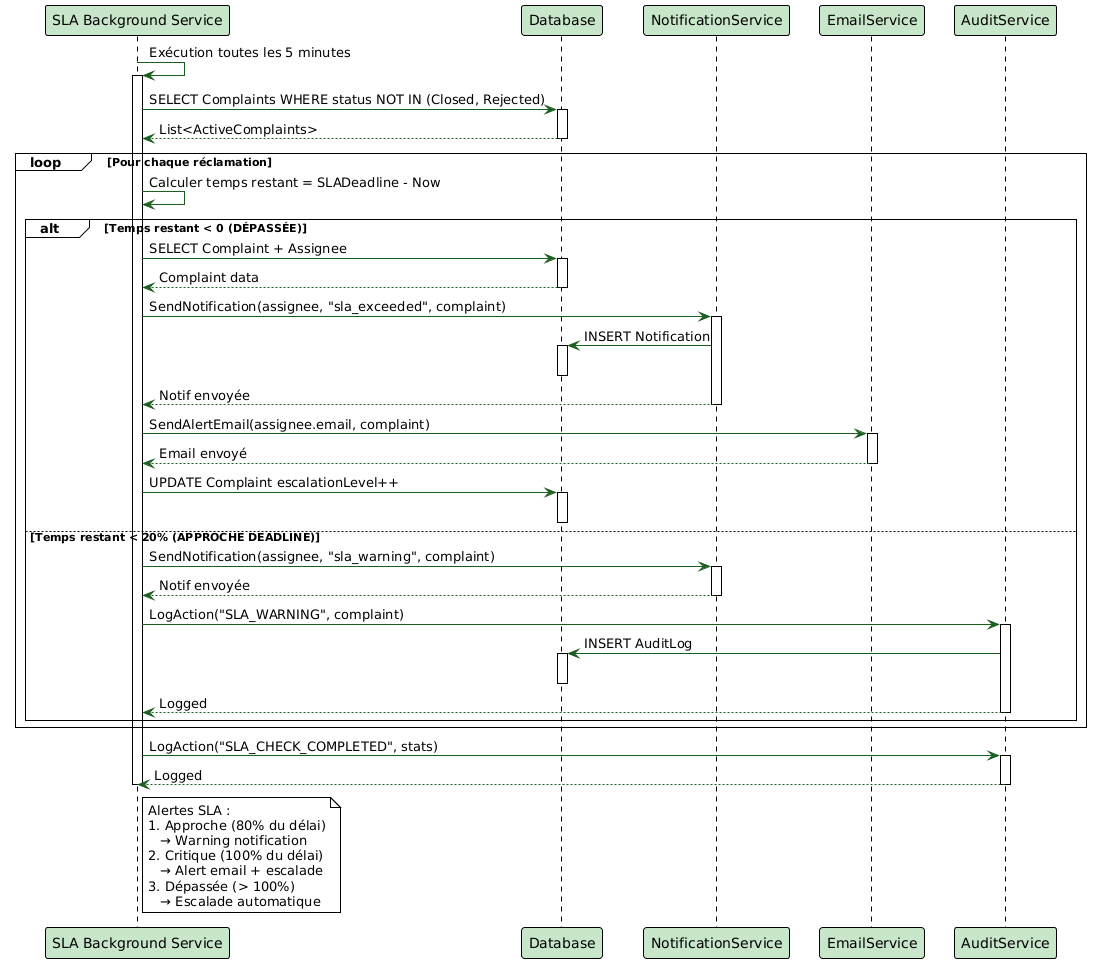

The diagram above was rendered by PlantUML. Its source (embedded in the PNG):
@startuml
!theme plain
skinparam backgroundColor #fff
skinparam sequenceActorBackgroundColor #DCEDC8
skinparam sequenceParticipantBackgroundColor #C8E6C9
skinparam sequenceArrowColor #1B5E20

participant "SLA Background Service" as SLA
participant "Database" as DB
participant "NotificationService" as NS
participant "EmailService" as ES
participant "AuditService" as AUDIT

SLA -> SLA: Exécution toutes les 5 minutes
activate SLA

SLA -> DB: SELECT Complaints WHERE status NOT IN (Closed, Rejected)
activate DB
DB --> SLA: List<ActiveComplaints>
deactivate DB

loop Pour chaque réclamation
  SLA -> SLA: Calculer temps restant = SLADeadline - Now
  
  alt Temps restant < 0 (DÉPASSÉE)
    SLA -> DB: SELECT Complaint + Assignee
    activate DB
    DB --> SLA: Complaint data
    deactivate DB
    
    SLA -> NS: SendNotification(assignee, "sla_exceeded", complaint)
    activate NS
    NS -> DB: INSERT Notification
    activate DB
    deactivate DB
    NS --> SLA: Notif envoyée
    deactivate NS
    
    SLA -> ES: SendAlertEmail(assignee.email, complaint)
    activate ES
    ES --> SLA: Email envoyé
    deactivate ES
    
    SLA -> DB: UPDATE Complaint escalationLevel++
    activate DB
    deactivate DB
    
  else Temps restant < 20% (APPROCHE DEADLINE)
    SLA -> NS: SendNotification(assignee, "sla_warning", complaint)
    activate NS
    NS --> SLA: Notif envoyée
    deactivate NS
    
    SLA -> AUDIT: LogAction("SLA_WARNING", complaint)
    activate AUDIT
    AUDIT -> DB: INSERT AuditLog
    activate DB
    deactivate DB
    AUDIT --> SLA: Logged
    deactivate AUDIT
    
  end
end

SLA -> AUDIT: LogAction("SLA_CHECK_COMPLETED", stats)
activate AUDIT
AUDIT --> SLA: Logged
deactivate AUDIT

deactivate SLA

note right of SLA
  Alertes SLA :
  1. Approche (80% du délai)
     → Warning notification
  2. Critique (100% du délai)
     → Alert email + escalade
  3. Dépassée (> 100%)
     → Escalade automatique
end note
@enduml